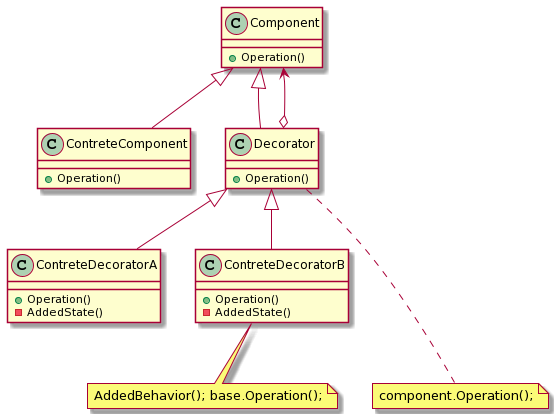

The diagram above was rendered by PlantUML. Its source (embedded in the PNG):
@startuml
Component <|-- ContreteComponent
Component <|-- Decorator

Decorator <|-- ContreteDecoratorA
Decorator <|-- ContreteDecoratorB

Component <--o Decorator

Component : +Operation()
ContreteComponent : +Operation()
Decorator : +Operation()
ContreteDecoratorA : +Operation()
ContreteDecoratorB : +Operation()
ContreteDecoratorA : -AddedState()
ContreteDecoratorB : -AddedState()

note "AddedBehavior(); base.Operation();" as N2

note "component.Operation();" as N1

Decorator ... N1
ContreteDecoratorB .. N2
@enduml